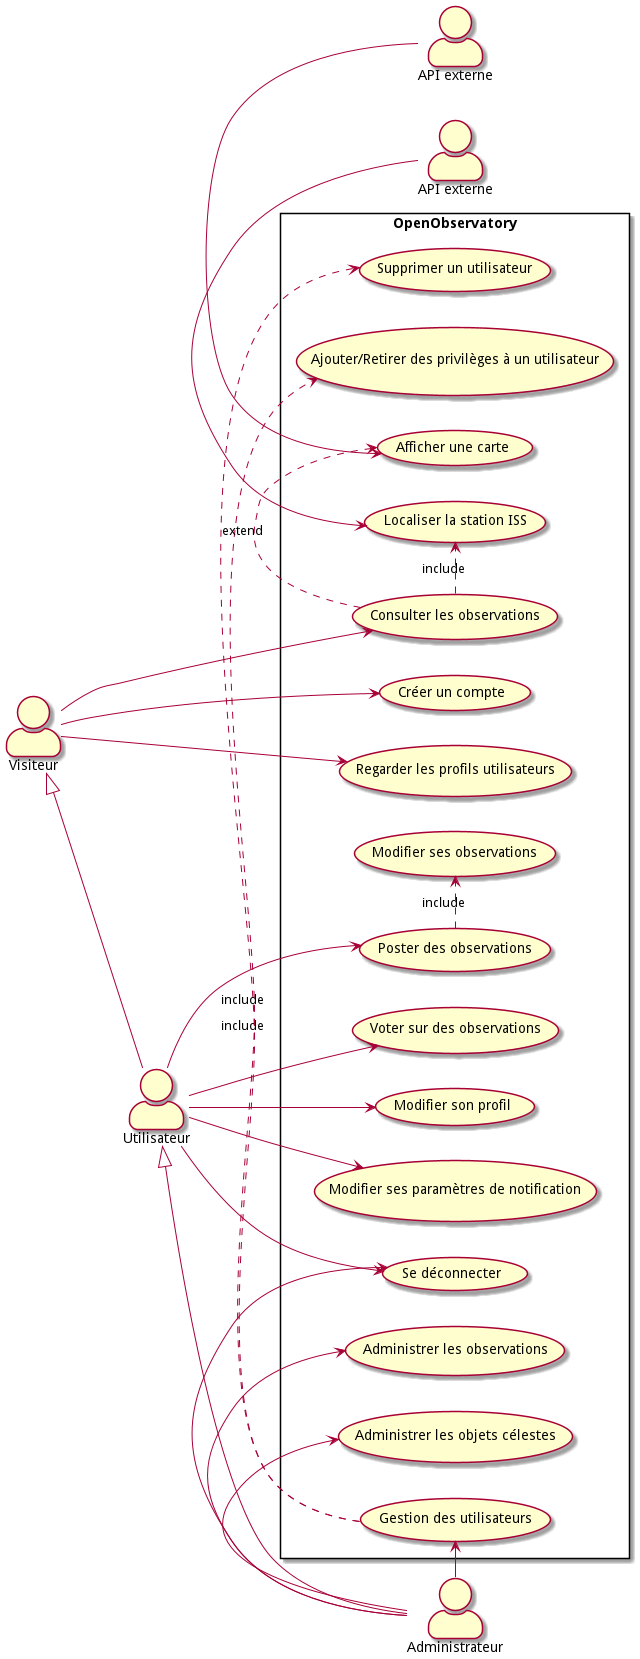

The diagram above was rendered by PlantUML. Its source (embedded in the PNG):
@startuml
left to right direction 
skinparam packageStyle rectangle
skinparam actorStyle awesome
actor "Visiteur" as v
actor "Administrateur" as a
actor "Utilisateur" as u

v <|-- u
u <|-- a

rectangle OpenObservatory {
  useCase "Créer un compte" as UC1
  useCase "Consulter les observations" as UC2
  useCase "Regarder les profils utilisateurs" as UC3
  useCase "Poster des observations" as UC4
  useCase "Voter sur des observations" as UC5
  useCase "Modifier son profil" as UC6
  useCase "Modifier ses paramètres de notification" as UC7
  useCase "Se déconnecter" as UC8
  useCase "Administrer les objets célestes" as UC9
  useCase "Administrer les observations" as UC10
  useCase "Gestion des utilisateurs" as UC11
  UC11 .> (Supprimer un utilisateur) : include
  UC11 .> (Ajouter/Retirer des privilèges à un utilisateur) : include
  UC2 .> (Afficher une carte) : extend
  UC2 .> (Localiser la station ISS) : include 
  UC4 .> (Modifier ses observations) : include
}

actor "API externe" as api1
actor "API externe" as api2
api1 -> (Localiser la station ISS)
api2 -> (Afficher une carte)
v -> UC1
v -> UC2
v -> UC3
u -> UC4
u -> UC5
u -> UC6
u -> UC7
u -> UC8
a -> UC8
a -> UC9
a -> UC10
a -> UC11

@enduml